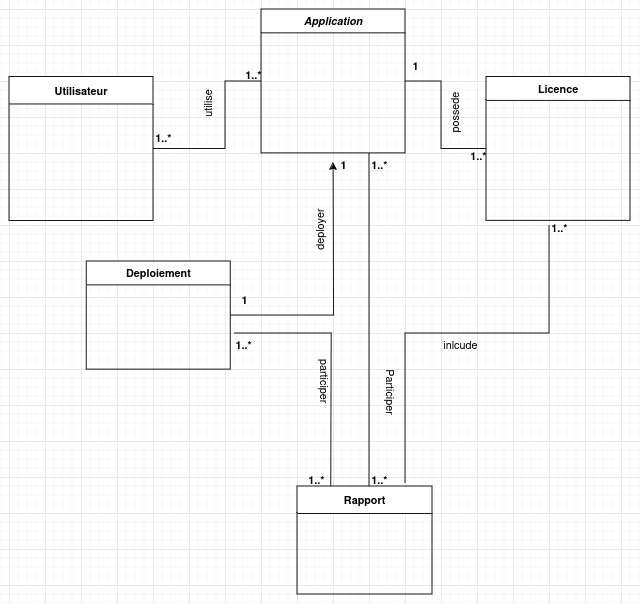

The diagram above was exported from draw.io. Its source (the exported page's mxGraphModel, read from the mxfile embedded in the PNG):
<mxGraphModel dx="880" dy="419" grid="1" gridSize="10" guides="1" tooltips="1" connect="1" arrows="1" fold="1" page="1" pageScale="1" pageWidth="827" pageHeight="1169" math="0" shadow="0">
  <root>
    <mxCell id="WIyWlLk6GJQsqaUBKTNV-0" />
    <mxCell id="WIyWlLk6GJQsqaUBKTNV-1" parent="WIyWlLk6GJQsqaUBKTNV-0" />
    <mxCell id="zkfFHV4jXpPFQw0GAbJ--0" value="Application" style="swimlane;fontStyle=3;align=center;verticalAlign=top;childLayout=stackLayout;horizontal=1;startSize=26;horizontalStack=0;resizeParent=1;resizeLast=0;collapsible=1;marginBottom=0;rounded=0;shadow=0;strokeWidth=1;" parent="WIyWlLk6GJQsqaUBKTNV-1" vertex="1">
      <mxGeometry x="400" y="40" width="160" height="160" as="geometry">
        <mxRectangle x="230" y="140" width="160" height="26" as="alternateBounds" />
      </mxGeometry>
    </mxCell>
    <mxCell id="RhkwCo3eztppXIlCOa7N-14" style="edgeStyle=orthogonalEdgeStyle;rounded=0;orthogonalLoop=1;jettySize=auto;html=1;" edge="1" parent="WIyWlLk6GJQsqaUBKTNV-1" source="zkfFHV4jXpPFQw0GAbJ--6">
      <mxGeometry relative="1" as="geometry">
        <mxPoint x="480" y="210" as="targetPoint" />
      </mxGeometry>
    </mxCell>
    <mxCell id="zkfFHV4jXpPFQw0GAbJ--6" value="Deploiement" style="swimlane;fontStyle=1;align=center;verticalAlign=top;childLayout=stackLayout;horizontal=1;startSize=26;horizontalStack=0;resizeParent=1;resizeLast=0;collapsible=1;marginBottom=0;rounded=0;shadow=0;strokeWidth=1;" parent="WIyWlLk6GJQsqaUBKTNV-1" vertex="1">
      <mxGeometry x="206" y="320" width="160" height="120" as="geometry">
        <mxRectangle x="130" y="380" width="160" height="26" as="alternateBounds" />
      </mxGeometry>
    </mxCell>
    <mxCell id="zkfFHV4jXpPFQw0GAbJ--17" value="Licence" style="swimlane;fontStyle=1;align=center;verticalAlign=top;childLayout=stackLayout;horizontal=1;startSize=26;horizontalStack=0;resizeParent=1;resizeLast=0;collapsible=1;marginBottom=0;rounded=0;shadow=0;strokeWidth=1;" parent="WIyWlLk6GJQsqaUBKTNV-1" vertex="1">
      <mxGeometry x="650" y="115" width="160" height="160" as="geometry">
        <mxRectangle x="550" y="140" width="160" height="26" as="alternateBounds" />
      </mxGeometry>
    </mxCell>
    <mxCell id="RhkwCo3eztppXIlCOa7N-0" value="&lt;b&gt;Utilisateur&lt;/b&gt;" style="swimlane;fontStyle=0;childLayout=stackLayout;horizontal=1;startSize=30;horizontalStack=0;resizeParent=1;resizeParentMax=0;resizeLast=0;collapsible=1;marginBottom=0;whiteSpace=wrap;html=1;" vertex="1" parent="WIyWlLk6GJQsqaUBKTNV-1">
      <mxGeometry x="120" y="115" width="160" height="160" as="geometry" />
    </mxCell>
    <mxCell id="RhkwCo3eztppXIlCOa7N-5" value="&lt;b&gt;Rapport&lt;/b&gt;" style="swimlane;fontStyle=0;childLayout=stackLayout;horizontal=1;startSize=30;horizontalStack=0;resizeParent=1;resizeParentMax=0;resizeLast=0;collapsible=1;marginBottom=0;whiteSpace=wrap;html=1;" vertex="1" parent="WIyWlLk6GJQsqaUBKTNV-1">
      <mxGeometry x="440" y="570" width="150" height="120" as="geometry" />
    </mxCell>
    <mxCell id="RhkwCo3eztppXIlCOa7N-20" value="" style="endArrow=none;html=1;rounded=0;exitX=1;exitY=0.5;exitDx=0;exitDy=0;entryX=0;entryY=0.5;entryDx=0;entryDy=0;" edge="1" parent="WIyWlLk6GJQsqaUBKTNV-1" source="RhkwCo3eztppXIlCOa7N-0" target="zkfFHV4jXpPFQw0GAbJ--0">
      <mxGeometry width="50" height="50" relative="1" as="geometry">
        <mxPoint x="370" y="330" as="sourcePoint" />
        <mxPoint x="420" y="280" as="targetPoint" />
        <Array as="points">
          <mxPoint x="360" y="195" />
          <mxPoint x="360" y="120" />
        </Array>
      </mxGeometry>
    </mxCell>
    <mxCell id="RhkwCo3eztppXIlCOa7N-21" value="" style="endArrow=none;html=1;rounded=0;entryX=0;entryY=0.5;entryDx=0;entryDy=0;exitX=1;exitY=0.5;exitDx=0;exitDy=0;" edge="1" parent="WIyWlLk6GJQsqaUBKTNV-1" source="zkfFHV4jXpPFQw0GAbJ--0" target="zkfFHV4jXpPFQw0GAbJ--17">
      <mxGeometry width="50" height="50" relative="1" as="geometry">
        <mxPoint x="560" y="360" as="sourcePoint" />
        <mxPoint x="610" y="310" as="targetPoint" />
        <Array as="points">
          <mxPoint x="600" y="120" />
          <mxPoint x="600" y="195" />
        </Array>
      </mxGeometry>
    </mxCell>
    <mxCell id="RhkwCo3eztppXIlCOa7N-23" value="utilise" style="text;html=1;align=center;verticalAlign=middle;resizable=0;points=[];autosize=1;strokeColor=none;fillColor=none;rotation=-90;" vertex="1" parent="WIyWlLk6GJQsqaUBKTNV-1">
      <mxGeometry x="316" y="130" width="50" height="30" as="geometry" />
    </mxCell>
    <mxCell id="RhkwCo3eztppXIlCOa7N-24" value="possede" style="text;html=1;align=center;verticalAlign=middle;resizable=0;points=[];autosize=1;strokeColor=none;fillColor=none;rotation=-90;" vertex="1" parent="WIyWlLk6GJQsqaUBKTNV-1">
      <mxGeometry x="580" y="140" width="70" height="30" as="geometry" />
    </mxCell>
    <mxCell id="RhkwCo3eztppXIlCOa7N-25" value="deployer" style="text;html=1;align=center;verticalAlign=middle;resizable=0;points=[];autosize=1;strokeColor=none;fillColor=none;rotation=-90;" vertex="1" parent="WIyWlLk6GJQsqaUBKTNV-1">
      <mxGeometry x="430" y="270" width="70" height="30" as="geometry" />
    </mxCell>
    <mxCell id="RhkwCo3eztppXIlCOa7N-27" value="" style="endArrow=none;html=1;rounded=0;entryX=0.75;entryY=1;entryDx=0;entryDy=0;" edge="1" parent="WIyWlLk6GJQsqaUBKTNV-1" target="zkfFHV4jXpPFQw0GAbJ--0">
      <mxGeometry width="50" height="50" relative="1" as="geometry">
        <mxPoint x="520" y="570" as="sourcePoint" />
        <mxPoint x="560" y="450" as="targetPoint" />
        <Array as="points">
          <mxPoint x="520" y="480" />
        </Array>
      </mxGeometry>
    </mxCell>
    <mxCell id="RhkwCo3eztppXIlCOa7N-29" value="Participer" style="text;html=1;align=center;verticalAlign=middle;resizable=0;points=[];autosize=1;strokeColor=none;fillColor=none;rotation=90;" vertex="1" parent="WIyWlLk6GJQsqaUBKTNV-1">
      <mxGeometry x="510" y="450" width="70" height="30" as="geometry" />
    </mxCell>
    <mxCell id="RhkwCo3eztppXIlCOa7N-32" value="" style="endArrow=none;html=1;rounded=0;entryX=0.25;entryY=0;entryDx=0;entryDy=0;" edge="1" parent="WIyWlLk6GJQsqaUBKTNV-1" target="RhkwCo3eztppXIlCOa7N-5">
      <mxGeometry width="50" height="50" relative="1" as="geometry">
        <mxPoint x="370" y="400" as="sourcePoint" />
        <mxPoint x="520" y="400" as="targetPoint" />
        <Array as="points">
          <mxPoint x="478" y="400" />
        </Array>
      </mxGeometry>
    </mxCell>
    <mxCell id="RhkwCo3eztppXIlCOa7N-33" value="" style="endArrow=none;html=1;rounded=0;exitX=0.8;exitY=-0.025;exitDx=0;exitDy=0;exitPerimeter=0;" edge="1" parent="WIyWlLk6GJQsqaUBKTNV-1" source="RhkwCo3eztppXIlCOa7N-5">
      <mxGeometry width="50" height="50" relative="1" as="geometry">
        <mxPoint x="520" y="400" as="sourcePoint" />
        <mxPoint x="720" y="280" as="targetPoint" />
        <Array as="points">
          <mxPoint x="560" y="400" />
          <mxPoint x="720" y="400" />
        </Array>
      </mxGeometry>
    </mxCell>
    <mxCell id="RhkwCo3eztppXIlCOa7N-34" value="&lt;b&gt;1..*&lt;/b&gt;" style="text;html=1;align=center;verticalAlign=middle;resizable=0;points=[];autosize=1;strokeColor=none;fillColor=none;" vertex="1" parent="WIyWlLk6GJQsqaUBKTNV-1">
      <mxGeometry x="271" y="168" width="40" height="30" as="geometry" />
    </mxCell>
    <mxCell id="RhkwCo3eztppXIlCOa7N-35" value="&lt;b&gt;1..*&lt;/b&gt;" style="text;html=1;align=center;verticalAlign=middle;resizable=0;points=[];autosize=1;strokeColor=none;fillColor=none;" vertex="1" parent="WIyWlLk6GJQsqaUBKTNV-1">
      <mxGeometry x="371" y="98" width="40" height="30" as="geometry" />
    </mxCell>
    <mxCell id="RhkwCo3eztppXIlCOa7N-36" value="&lt;b&gt;1..*&lt;/b&gt;" style="text;html=1;align=center;verticalAlign=middle;resizable=0;points=[];autosize=1;strokeColor=none;fillColor=none;" vertex="1" parent="WIyWlLk6GJQsqaUBKTNV-1">
      <mxGeometry x="621" y="188" width="40" height="30" as="geometry" />
    </mxCell>
    <mxCell id="RhkwCo3eztppXIlCOa7N-37" value="&lt;b&gt;1&lt;/b&gt;" style="text;html=1;align=center;verticalAlign=middle;resizable=0;points=[];autosize=1;strokeColor=none;fillColor=none;" vertex="1" parent="WIyWlLk6GJQsqaUBKTNV-1">
      <mxGeometry x="556" y="88" width="30" height="30" as="geometry" />
    </mxCell>
    <mxCell id="RhkwCo3eztppXIlCOa7N-38" value="&lt;b&gt;1&lt;/b&gt;" style="text;html=1;align=center;verticalAlign=middle;resizable=0;points=[];autosize=1;strokeColor=none;fillColor=none;" vertex="1" parent="WIyWlLk6GJQsqaUBKTNV-1">
      <mxGeometry x="476" y="198" width="30" height="30" as="geometry" />
    </mxCell>
    <mxCell id="RhkwCo3eztppXIlCOa7N-39" value="&lt;b&gt;1&lt;/b&gt;" style="text;html=1;align=center;verticalAlign=middle;resizable=0;points=[];autosize=1;strokeColor=none;fillColor=none;" vertex="1" parent="WIyWlLk6GJQsqaUBKTNV-1">
      <mxGeometry x="366" y="348" width="30" height="30" as="geometry" />
    </mxCell>
    <mxCell id="RhkwCo3eztppXIlCOa7N-40" value="&lt;b&gt;1..*&lt;/b&gt;" style="text;html=1;align=center;verticalAlign=middle;resizable=0;points=[];autosize=1;strokeColor=none;fillColor=none;" vertex="1" parent="WIyWlLk6GJQsqaUBKTNV-1">
      <mxGeometry x="711" y="268" width="40" height="30" as="geometry" />
    </mxCell>
    <mxCell id="RhkwCo3eztppXIlCOa7N-41" value="&lt;b&gt;1..*&lt;/b&gt;" style="text;html=1;align=center;verticalAlign=middle;resizable=0;points=[];autosize=1;strokeColor=none;fillColor=none;" vertex="1" parent="WIyWlLk6GJQsqaUBKTNV-1">
      <mxGeometry x="511" y="198" width="40" height="30" as="geometry" />
    </mxCell>
    <mxCell id="RhkwCo3eztppXIlCOa7N-42" value="&lt;b&gt;1..*&lt;/b&gt;" style="text;html=1;align=center;verticalAlign=middle;resizable=0;points=[];autosize=1;strokeColor=none;fillColor=none;" vertex="1" parent="WIyWlLk6GJQsqaUBKTNV-1">
      <mxGeometry x="511" y="548" width="40" height="30" as="geometry" />
    </mxCell>
    <mxCell id="RhkwCo3eztppXIlCOa7N-43" value="&lt;b&gt;1..*&lt;/b&gt;" style="text;html=1;align=center;verticalAlign=middle;resizable=0;points=[];autosize=1;strokeColor=none;fillColor=none;" vertex="1" parent="WIyWlLk6GJQsqaUBKTNV-1">
      <mxGeometry x="360" y="398" width="40" height="30" as="geometry" />
    </mxCell>
    <mxCell id="RhkwCo3eztppXIlCOa7N-44" value="&lt;b&gt;1..*&lt;/b&gt;" style="text;html=1;align=center;verticalAlign=middle;resizable=0;points=[];autosize=1;strokeColor=none;fillColor=none;" vertex="1" parent="WIyWlLk6GJQsqaUBKTNV-1">
      <mxGeometry x="441" y="548" width="40" height="30" as="geometry" />
    </mxCell>
    <mxCell id="RhkwCo3eztppXIlCOa7N-45" value="inlcude" style="text;html=1;align=center;verticalAlign=middle;resizable=0;points=[];autosize=1;strokeColor=none;fillColor=none;" vertex="1" parent="WIyWlLk6GJQsqaUBKTNV-1">
      <mxGeometry x="591" y="398" width="60" height="30" as="geometry" />
    </mxCell>
    <mxCell id="RhkwCo3eztppXIlCOa7N-46" value="participer" style="text;html=1;align=center;verticalAlign=middle;resizable=0;points=[];autosize=1;strokeColor=none;fillColor=none;rotation=90;" vertex="1" parent="WIyWlLk6GJQsqaUBKTNV-1">
      <mxGeometry x="436" y="438" width="70" height="30" as="geometry" />
    </mxCell>
  </root>
</mxGraphModel>